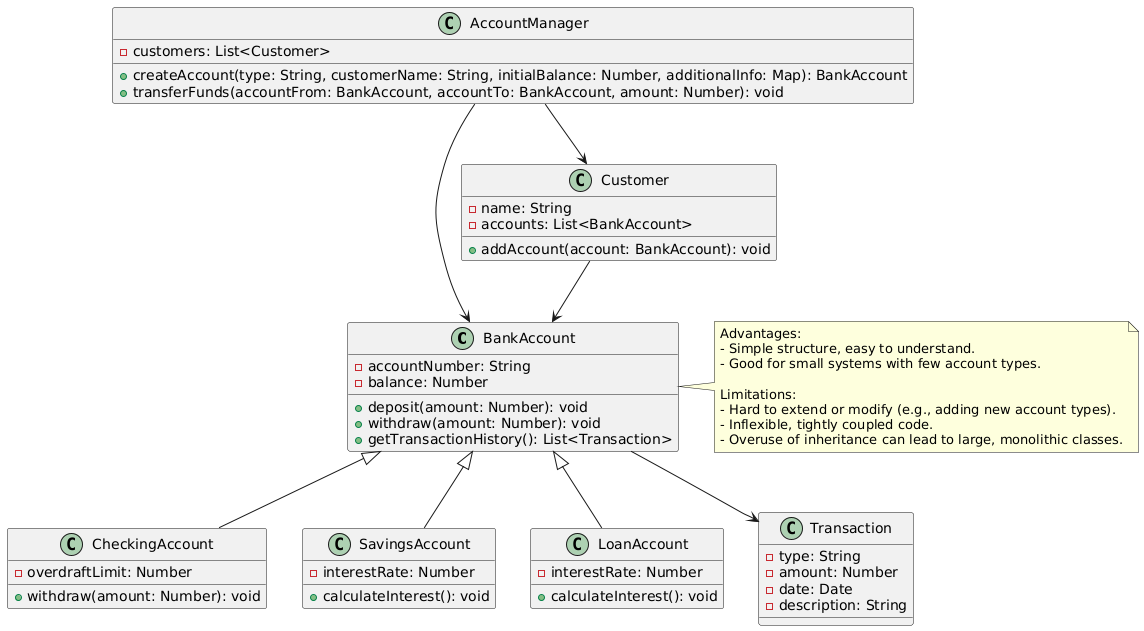

The diagram above was rendered by PlantUML. Its source (embedded in the PNG):
@startuml
class BankAccount {
    - accountNumber: String
    - balance: Number
    + deposit(amount: Number): void
    + withdraw(amount: Number): void
    + getTransactionHistory(): List<Transaction>
}

class CheckingAccount {
    - overdraftLimit: Number
    + withdraw(amount: Number): void
}

class SavingsAccount {
    - interestRate: Number
    + calculateInterest(): void
}

class LoanAccount {
    - interestRate: Number
    + calculateInterest(): void
}

class AccountManager {
    - customers: List<Customer>
    + createAccount(type: String, customerName: String, initialBalance: Number, additionalInfo: Map): BankAccount
    + transferFunds(accountFrom: BankAccount, accountTo: BankAccount, amount: Number): void
}

class Customer {
    - name: String
    - accounts: List<BankAccount>
    + addAccount(account: BankAccount): void
}

class Transaction {
    - type: String
    - amount: Number
    - date: Date
    - description: String
}

BankAccount <|-- CheckingAccount
BankAccount <|-- SavingsAccount
BankAccount <|-- LoanAccount

AccountManager --> BankAccount
AccountManager --> Customer
Customer --> BankAccount
BankAccount --> Transaction

note right of BankAccount
    Advantages:
    - Simple structure, easy to understand.
    - Good for small systems with few account types.

    Limitations:
    - Hard to extend or modify (e.g., adding new account types).
    - Inflexible, tightly coupled code.
    - Overuse of inheritance can lead to large, monolithic classes.
end note
@enduml